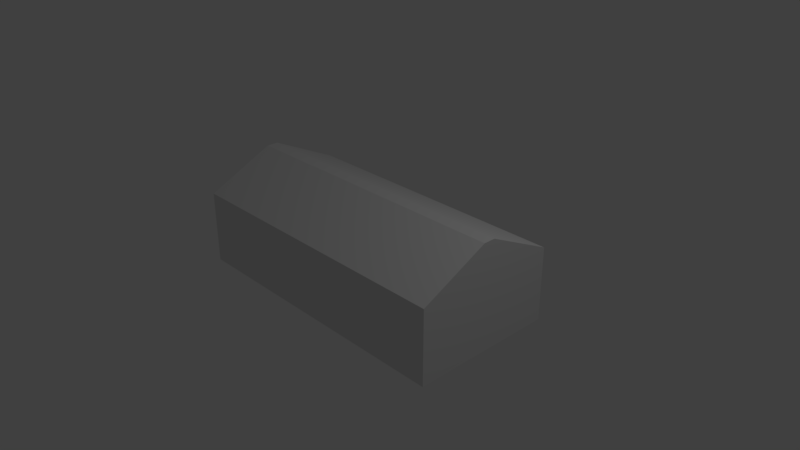 # Source: Warehouse.blend  (saved by Blender 2.78.0; exported with 4.5.12 LTS)
import bpy
from mathutils import Matrix  # noqa: F401  (used for matrix-valued properties, if any)

bpy.ops.wm.read_factory_settings(use_empty=True)
scene = bpy.context.scene
scene.name = 'Scene'

# ---- collections
col_collection_1 = bpy.data.collections.new('Collection 1'); scene.collection.children.link(col_collection_1)

# ---- materials (node trees are filled in below, after node groups)
mat_material = bpy.data.materials.new('Material')
mat_material.alpha_threshold = 0.0
mat_material.use_transparent_shadow = False
mat_material.roughness = 0.5
mat_material.line_color = (0.0, 0.0, 0.0, 1.0)

# ---- material node trees

# ---- world
world_world = bpy.data.worlds.new('World'); scene.world = world_world
world_world.color = (0.05088, 0.05088, 0.05088)
world_world.use_sun_shadow = False
world_world.sun_shadow_jitter_overblur = 0.0
world_world.cycles.sampling_method = 'MANUAL'

# ---- cameras
cam_camera = bpy.data.cameras.new('Camera')
cam_camera.clip_end = 100.0
cam_camera.lens = 35.0
cam_camera.sensor_width = 32.0
cam_camera.sensor_height = 18.0
cam_camera.ortho_scale = 7.314
cam_camera.dof.focus_distance = 0.0
cam_camera.dof.aperture_fstop = 128.0

# ---- lights
light_lamp = bpy.data.lights.new('Lamp', 'POINT')
light_lamp.transmission_factor = 0.0
light_lamp.cutoff_distance = 30.0
light_lamp.energy = 100.0
light_lamp.shadow_buffer_clip_start = 1.001
light_lamp.shadow_soft_size = 0.1
light_lamp.shadow_maximum_resolution = 0.006
light_lamp.use_absolute_resolution = True

# ---- meshes
me_cube = bpy.data.meshes.new('Cube')
me_cube.from_pydata([(2.0, 1.0, -0.5), (2.0, -1.0, -0.5), (-2.0, -1.0, -0.5), (-2.0, 1.0, -0.5), (2.0, 1.0, 0.5), (2.0, -1.0, 0.5), (-2.0, -1.0, 0.5), (-2.0, 1.0, 0.5), (2.0, 0.08021, -0.5), (2.0, -0.08021, -0.5), (-2.0, -0.08021, -0.5), (-2.0, 0.08021, -0.5), (2.0, 0.08021, 0.943), (2.0, -0.08021, 0.943), (-2.0, -0.08021, 0.943), (-2.0, 0.08021, 0.943), (0.09426, 1.0, -0.5), (-0.09426, 1.0, -0.5), (0.09426, -1.0, -0.5), (-0.09426, -1.0, -0.5), (0.09426, 1.0, 0.5), (-0.09426, 1.0, 0.5), (0.09426, -1.0, 0.5), (-0.09426, -1.0, 0.5), (-0.8388, 0.08021, 0.943), (-1.027, 0.08021, 0.943), (-0.8388, -0.08021, 0.943), (-1.027, -0.08021, 0.943), (-1.027, 0.08021, -0.5), (-0.8388, 0.08021, -0.5), (-1.027, -0.08021, -0.5), (-0.8388, -0.08021, -0.5)], [], [(30, 10, 2, 19), (27, 23, 6, 14), (9, 1, 5, 13), (19, 2, 6, 23), (11, 3, 7, 15), (21, 7, 3, 17), (2, 10, 14, 6), (10, 11, 15, 14), (0, 8, 12, 4), (8, 9, 13, 12), (21, 25, 15, 7), (25, 27, 14, 15), (17, 3, 11, 28), (28, 11, 10, 30), (8, 29, 31, 9), (29, 31, 30, 28), (0, 16, 29, 8), (16, 17, 28, 29), (12, 13, 26, 24), (24, 25, 27, 26), (4, 12, 24, 20), (20, 24, 25, 21), (4, 20, 16, 0), (20, 21, 17, 16), (1, 18, 22, 5), (18, 19, 23, 22), (13, 5, 22, 26), (26, 22, 23, 27), (9, 31, 18, 1), (31, 30, 19, 18), (28, 30, 27, 25), (31, 26, 27, 30), (24, 26, 31, 29), (29, 28, 25, 24)])
_uv = me_cube.uv_layers.new(name='UVMap')
_uv.uv.foreach_set('vector', [0.2063, 0.8556, 9.242e-05, 0.8535, 0.002578, 0.2314, 0.2058, 0.489, 0.131, 0.2621, 0.1645, 0.3797, 7.422e-05, 7.422e-05, 0.002714, 0.1683, 0.2884, 0.7619, 0.2789, 0.6918, 0.3114, 0.6889, 0.3766, 0.756, 0.1516, 0.4054, 0.1638, 0.0001345, 7.422e-05, 7.422e-05, 0.1645, 0.3797, 0.003025, 0.4323, 0.1418, 0.2814, 0.125, 0.4356, 0.00292, 0.2753, 0.1127, 0.5059, 0.125, 0.4356, 0.1418, 0.2814, 0.2439, 0.4762, 0.1638, 0.0001345, 0.3724, 0.0005229, 0.002714, 0.1683, 7.422e-05, 7.422e-05, 0.3724, 0.0005229, 0.003025, 0.4323, 0.00292, 0.2753, 0.002714, 0.1683, 0.3731, 0.8482, 0.363, 0.798, 0.3659, 0.8598, 0.4315, 0.9999, 0.363, 0.798, 0.2884, 0.7619, 0.3766, 0.756, 0.3659, 0.8598, 0.1127, 0.5059, 0.0326, 0.3389, 0.00292, 0.2753, 0.125, 0.4356, 0.0326, 0.3389, 0.131, 0.2621, 0.002714, 0.1683, 0.00292, 0.2753, 0.2833, 0.8564, 0.2833, 0.4893, 0.446, 0.2133, 0.4476, 0.8615, 0.2778, 0.8578, 0.2749, 0.4889, 0.2149, 0.489, 0.2099, 0.8544, 0.2622, 0.4166, 0.2693, 0.002902, 0.2165, 0.001671, 0.2158, 0.4174, 0.4537, 7.422e-05, 0.4537, 0.01174, 0.44, 0.01174, 0.44, 7.422e-05, 0.2722, 0.4164, 0.2802, 0.005572, 0.4514, 0.005362, 0.4479, 0.1287, 0.2753, 0.4251, 0.282, 0.4762, 0.4464, 0.1983, 0.4465, 0.1432, 0.3659, 0.8598, 0.3766, 0.756, 0.1473, 0.313, 0.081, 0.553, 0.4887, 0.2782, 0.2797, 0.2534, 0.5711, 0.3681, 0.519, 0.5014, 0.4315, 0.9999, 0.3659, 0.8598, 0.081, 0.553, 0.09369, 0.5652, 0.09369, 0.5652, 0.081, 0.553, 0.0326, 0.3389, 0.1127, 0.5059, 0.4315, 0.9999, 0.09369, 0.5652, 0.2581, 0.5408, 0.3731, 0.8482, 0.09369, 0.5652, 0.1127, 0.5059, 0.2439, 0.4762, 0.2581, 0.5408, 0.2789, 0.6918, 0.1777, 0.466, 0.2027, 0.4441, 0.3114, 0.6889, 0.1777, 0.466, 0.1516, 0.4054, 0.1645, 0.3797, 0.2027, 0.4441, 0.3766, 0.756, 0.3114, 0.6889, 0.2027, 0.4441, 0.1473, 0.313, 0.1473, 0.313, 0.2027, 0.4441, 0.1645, 0.3797, 0.131, 0.2621, 0.206, 0.4186, 0.006089, 0.1592, 0.005489, 0.003406, 0.2088, 0.001582, 0.00855, 0.2305, 0.0057, 0.1703, 0.2033, 0.425, 0.2085, 0.4808, 0.437, 0.01813, 0.4345, 7.422e-05, 0.5711, 0.3679, 0.3233, 0.4979, 0.4398, 0.01821, 0.4069, 0.5166, 0.5711, 0.3679, 0.4345, 7.422e-05, 0.3642, 0.5142, 0.4069, 0.5166, 0.4398, 0.01821, 0.2733, 0.3892, 0.2733, 0.3892, 0.437, 0.01813, 0.3233, 0.4979, 0.3642, 0.5142])
me_cube.materials.append(mat_material)
me_cube.use_remesh_preserve_volume = False
me_cube.use_remesh_preserve_attributes = False
me_cube.use_mirror_vertex_groups = False
me_cube.update()

# ---- objects
ob_cube = bpy.data.objects.new('Cube', me_cube)
ob_lamp = bpy.data.objects.new('Lamp', light_lamp)
ob_camera = bpy.data.objects.new('Camera', cam_camera)

# ---- transforms, parenting, visibility, modifiers, constraints
ob_cube.location = (0.0, 0.0, 0.0)
ob_cube.lock_rotations_4d = False
ob_cube.empty_display_type = 'ARROWS'
ob_cube.lineart.crease_threshold = 0.0
ob_lamp.location = (4.076, 1.005, 5.904)
ob_lamp.rotation_euler = (0.6503, 0.05522, 1.866)
ob_lamp.lock_rotations_4d = False
ob_lamp.empty_display_type = 'ARROWS'
ob_lamp.color = (0.0, 0.0, 0.0, 0.0)
ob_lamp.lineart.crease_threshold = 0.0
ob_camera.location = (7.481, -6.508, 5.344)
ob_camera.rotation_euler = (1.109, 0.0, 0.8149)
ob_camera.lock_rotations_4d = False
ob_camera.empty_display_type = 'ARROWS'
ob_camera.color = (0.0, 0.0, 0.0, 0.0)
ob_camera.display_type = 'WIRE'
ob_camera.lineart.crease_threshold = 0.0

# ---- collection membership
col_collection_1.objects.link(ob_cube)
col_collection_1.objects.link(ob_lamp)
col_collection_1.objects.link(ob_camera)

# ---- scene / render settings (as saved in the file)
scene.camera = ob_camera
scene.frame_start = 1; scene.frame_end = 250; scene.frame_set(1)
scene.render.engine = 'BLENDER_EEVEE_NEXT'
scene.render.resolution_percentage = 50
scene.render.dither_intensity = 0.0
scene.cycles.use_denoising = False
scene.cycles.samples = 128
scene.cycles.sampling_pattern = 'TABULATED_SOBOL'
scene.cycles.light_sampling_threshold = 0.0
scene.cycles.use_adaptive_sampling = False
scene.cycles.use_light_tree = False
scene.cycles.blur_glossy = 0.0
scene.cycles.sample_clamp_indirect = 0.0
scene.view_settings.view_transform = 'Standard'
bpy.context.view_layer.update()
